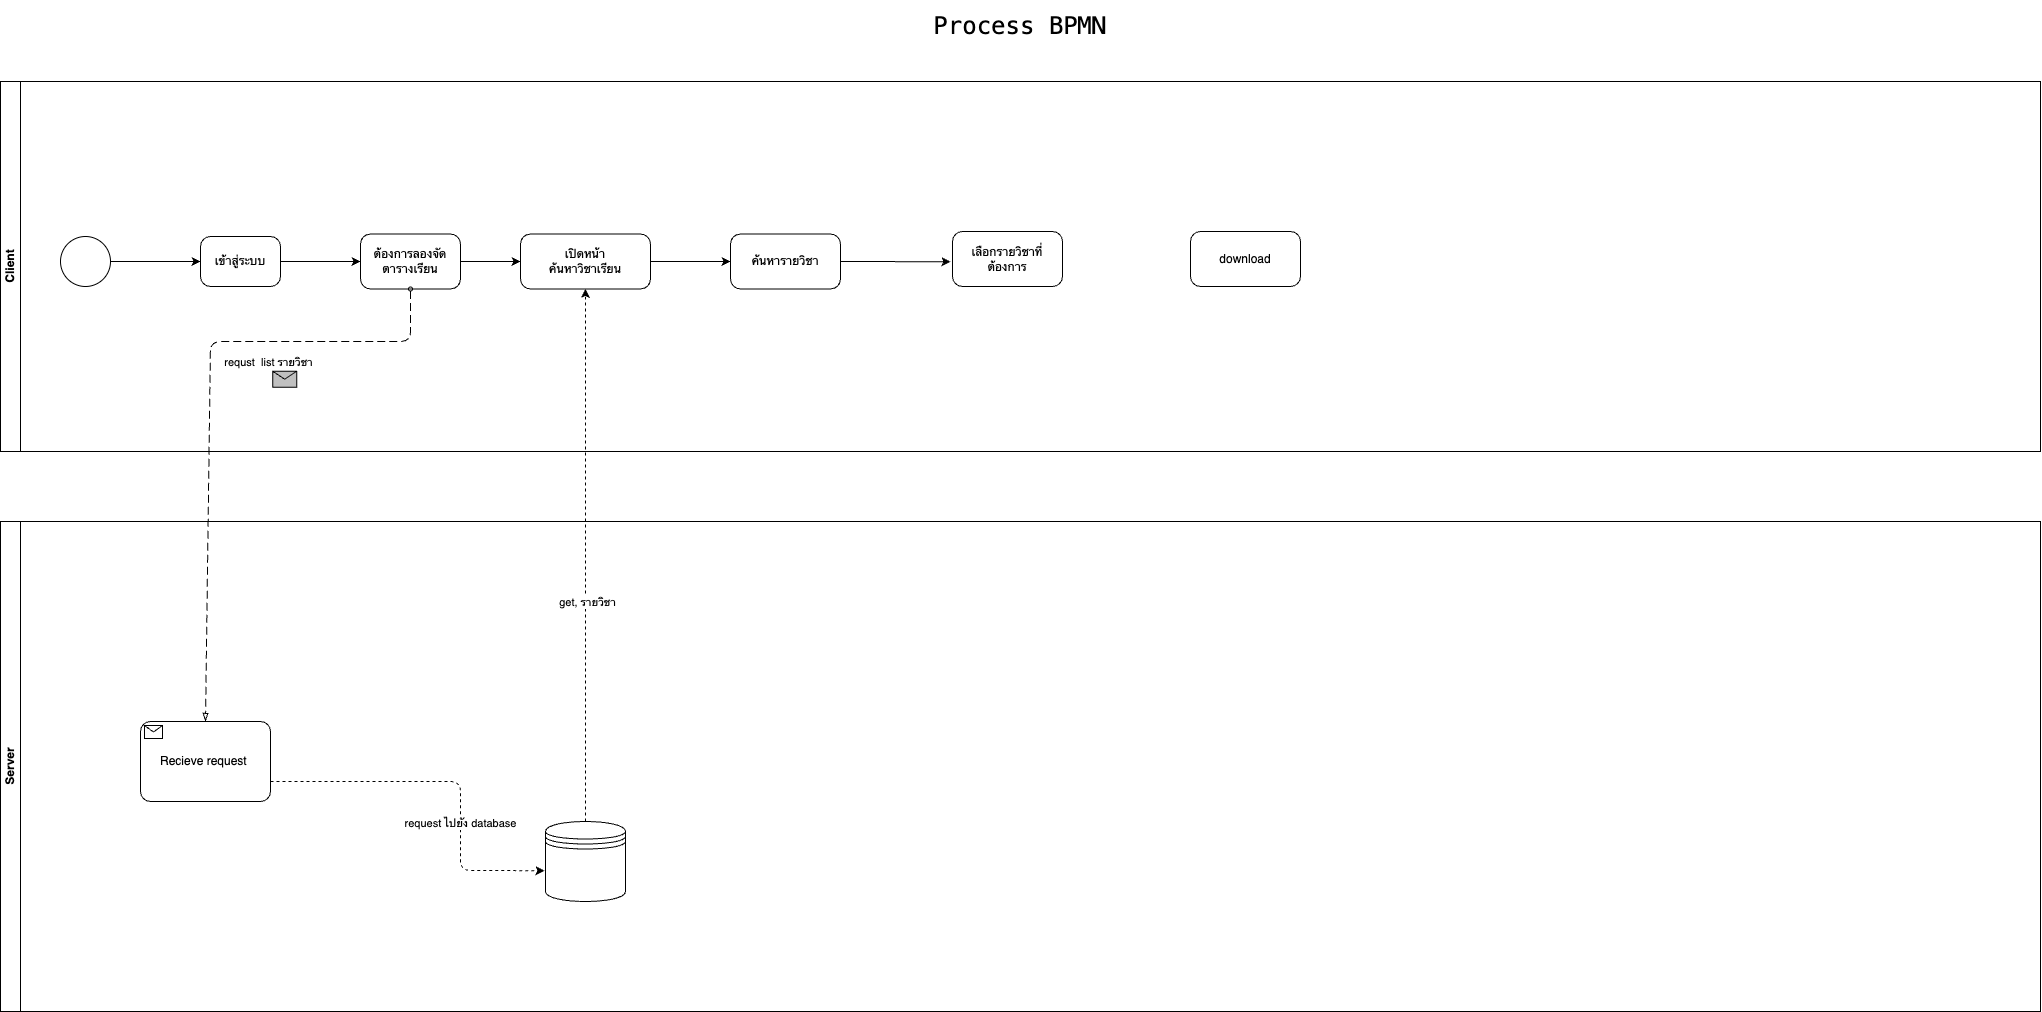

The diagram above was exported from draw.io. Its source (the exported page's mxGraphModel, read from the mxfile embedded in the PNG):
<mxGraphModel dx="1498" dy="746" grid="1" gridSize="10" guides="1" tooltips="1" connect="1" arrows="1" fold="1" page="1" pageScale="1" pageWidth="2100" pageHeight="1100" math="0" shadow="0">
  <root>
    <mxCell id="0" />
    <mxCell id="1" parent="0" />
    <mxCell id="3" value="&lt;pre&gt;&lt;font style=&quot;font-size: 24px;&quot;&gt;Process BPMN&lt;/font&gt;&lt;/pre&gt;" style="text;html=1;strokeColor=none;fillColor=none;align=center;verticalAlign=middle;whiteSpace=wrap;rounded=0;fontFamily=Tahoma;fontSize=12;" parent="1" vertex="1">
      <mxGeometry x="940" y="30" width="240" height="30" as="geometry" />
    </mxCell>
    <mxCell id="4" value="Server" style="swimlane;startSize=20;horizontal=0;html=1;whiteSpace=wrap;" parent="1" vertex="1">
      <mxGeometry x="40" y="540" width="2040" height="490" as="geometry" />
    </mxCell>
    <mxCell id="97" value="" style="shape=datastore;whiteSpace=wrap;html=1;labelPosition=center;verticalLabelPosition=bottom;align=center;verticalAlign=top;" vertex="1" parent="4">
      <mxGeometry x="545" y="300" width="80" height="80" as="geometry" />
    </mxCell>
    <mxCell id="111" style="edgeStyle=none;html=1;exitX=1;exitY=0.75;exitDx=0;exitDy=0;exitPerimeter=0;entryX=-0.013;entryY=0.615;entryDx=0;entryDy=0;entryPerimeter=0;dashed=1;" edge="1" parent="4" source="110" target="97">
      <mxGeometry relative="1" as="geometry">
        <Array as="points">
          <mxPoint x="460" y="260" />
          <mxPoint x="460" y="349" />
        </Array>
      </mxGeometry>
    </mxCell>
    <mxCell id="112" value="request ไปยัง database" style="edgeLabel;html=1;align=center;verticalAlign=middle;resizable=0;points=[];" vertex="1" connectable="0" parent="111">
      <mxGeometry x="0.2719" y="-1" relative="1" as="geometry">
        <mxPoint as="offset" />
      </mxGeometry>
    </mxCell>
    <mxCell id="110" value="Recieve request&amp;nbsp;" style="points=[[0.25,0,0],[0.5,0,0],[0.75,0,0],[1,0.25,0],[1,0.5,0],[1,0.75,0],[0.75,1,0],[0.5,1,0],[0.25,1,0],[0,0.75,0],[0,0.5,0],[0,0.25,0]];shape=mxgraph.bpmn.task;whiteSpace=wrap;rectStyle=rounded;size=10;html=1;taskMarker=receive;" vertex="1" parent="4">
      <mxGeometry x="140" y="200" width="130" height="80" as="geometry" />
    </mxCell>
    <mxCell id="34" value="Client" style="swimlane;startSize=20;horizontal=0;html=1;whiteSpace=wrap;" parent="1" vertex="1">
      <mxGeometry x="40" y="100" width="2040" height="370" as="geometry" />
    </mxCell>
    <mxCell id="94" style="edgeStyle=none;html=1;exitX=1;exitY=0.5;exitDx=0;exitDy=0;exitPerimeter=0;entryX=0;entryY=0.5;entryDx=0;entryDy=0;entryPerimeter=0;" edge="1" parent="34" source="82" target="93">
      <mxGeometry relative="1" as="geometry" />
    </mxCell>
    <mxCell id="82" value="เข้าสู่ระบบ" style="points=[[0.25,0,0],[0.5,0,0],[0.75,0,0],[1,0.25,0],[1,0.5,0],[1,0.75,0],[0.75,1,0],[0.5,1,0],[0.25,1,0],[0,0.75,0],[0,0.5,0],[0,0.25,0]];shape=mxgraph.bpmn.task;whiteSpace=wrap;rectStyle=rounded;size=10;html=1;taskMarker=abstract;" parent="34" vertex="1">
      <mxGeometry x="200" y="155" width="80" height="50" as="geometry" />
    </mxCell>
    <mxCell id="96" style="edgeStyle=none;html=1;exitX=1;exitY=0.5;exitDx=0;exitDy=0;exitPerimeter=0;entryX=0;entryY=0.5;entryDx=0;entryDy=0;entryPerimeter=0;" edge="1" parent="34" source="93" target="95">
      <mxGeometry relative="1" as="geometry" />
    </mxCell>
    <mxCell id="93" value="ต้องการลองจัดตารางเรียน" style="points=[[0.25,0,0],[0.5,0,0],[0.75,0,0],[1,0.25,0],[1,0.5,0],[1,0.75,0],[0.75,1,0],[0.5,1,0],[0.25,1,0],[0,0.75,0],[0,0.5,0],[0,0.25,0]];shape=mxgraph.bpmn.task;whiteSpace=wrap;rectStyle=rounded;size=10;html=1;taskMarker=abstract;" vertex="1" parent="34">
      <mxGeometry x="360" y="152.5" width="100" height="55" as="geometry" />
    </mxCell>
    <mxCell id="102" style="edgeStyle=none;html=1;exitX=1;exitY=0.5;exitDx=0;exitDy=0;exitPerimeter=0;entryX=0;entryY=0.5;entryDx=0;entryDy=0;entryPerimeter=0;" edge="1" parent="34" source="95" target="100">
      <mxGeometry relative="1" as="geometry" />
    </mxCell>
    <mxCell id="95" value="เปิดหน้า&lt;br&gt;ค้นหาวิชาเรียน" style="points=[[0.25,0,0],[0.5,0,0],[0.75,0,0],[1,0.25,0],[1,0.5,0],[1,0.75,0],[0.75,1,0],[0.5,1,0],[0.25,1,0],[0,0.75,0],[0,0.5,0],[0,0.25,0]];shape=mxgraph.bpmn.task;whiteSpace=wrap;rectStyle=rounded;size=10;html=1;taskMarker=abstract;" vertex="1" parent="34">
      <mxGeometry x="520" y="152.5" width="130" height="55" as="geometry" />
    </mxCell>
    <mxCell id="100" value="ค้นหารายวิชา" style="points=[[0.25,0,0],[0.5,0,0],[0.75,0,0],[1,0.25,0],[1,0.5,0],[1,0.75,0],[0.75,1,0],[0.5,1,0],[0.25,1,0],[0,0.75,0],[0,0.5,0],[0,0.25,0]];shape=mxgraph.bpmn.task;whiteSpace=wrap;rectStyle=rounded;size=10;html=1;taskMarker=abstract;" vertex="1" parent="34">
      <mxGeometry x="730" y="152.5" width="110" height="55" as="geometry" />
    </mxCell>
    <mxCell id="103" value="เลือกรายวิชาที่ต้องการ" style="points=[[0.25,0,0],[0.5,0,0],[0.75,0,0],[1,0.25,0],[1,0.5,0],[1,0.75,0],[0.75,1,0],[0.5,1,0],[0.25,1,0],[0,0.75,0],[0,0.5,0],[0,0.25,0]];shape=mxgraph.bpmn.task;whiteSpace=wrap;rectStyle=rounded;size=10;html=1;taskMarker=abstract;" vertex="1" parent="34">
      <mxGeometry x="952" y="150" width="110" height="55" as="geometry" />
    </mxCell>
    <mxCell id="105" value="download" style="points=[[0.25,0,0],[0.5,0,0],[0.75,0,0],[1,0.25,0],[1,0.5,0],[1,0.75,0],[0.75,1,0],[0.5,1,0],[0.25,1,0],[0,0.75,0],[0,0.5,0],[0,0.25,0]];shape=mxgraph.bpmn.task;whiteSpace=wrap;rectStyle=rounded;size=10;html=1;taskMarker=abstract;" vertex="1" parent="34">
      <mxGeometry x="1190" y="150" width="110" height="55" as="geometry" />
    </mxCell>
    <mxCell id="92" style="edgeStyle=none;html=1;entryX=0;entryY=0.5;entryDx=0;entryDy=0;entryPerimeter=0;" edge="1" parent="1" source="81" target="82">
      <mxGeometry relative="1" as="geometry" />
    </mxCell>
    <mxCell id="81" value="" style="points=[[0.145,0.145,0],[0.5,0,0],[0.855,0.145,0],[1,0.5,0],[0.855,0.855,0],[0.5,1,0],[0.145,0.855,0],[0,0.5,0]];shape=mxgraph.bpmn.event;html=1;verticalLabelPosition=bottom;labelBackgroundColor=#ffffff;verticalAlign=top;align=center;perimeter=ellipsePerimeter;outlineConnect=0;aspect=fixed;outline=standard;symbol=general;" parent="1" vertex="1">
      <mxGeometry x="100" y="255" width="50" height="50" as="geometry" />
    </mxCell>
    <mxCell id="98" style="html=1;exitX=0.5;exitY=0;exitDx=0;exitDy=0;entryX=0.5;entryY=1;entryDx=0;entryDy=0;entryPerimeter=0;dashed=1;" edge="1" parent="1" source="97" target="95">
      <mxGeometry relative="1" as="geometry" />
    </mxCell>
    <mxCell id="99" value="get, รายวิชา" style="edgeLabel;html=1;align=center;verticalAlign=middle;resizable=0;points=[];" vertex="1" connectable="0" parent="98">
      <mxGeometry x="-0.1746" y="-1" relative="1" as="geometry">
        <mxPoint as="offset" />
      </mxGeometry>
    </mxCell>
    <mxCell id="104" style="edgeStyle=none;html=1;exitX=1;exitY=0.5;exitDx=0;exitDy=0;exitPerimeter=0;" edge="1" parent="1" source="100">
      <mxGeometry relative="1" as="geometry">
        <mxPoint x="990" y="280.25" as="targetPoint" />
      </mxGeometry>
    </mxCell>
    <mxCell id="106" value="" style="endArrow=blockThin;html=1;labelPosition=left;verticalLabelPosition=middle;align=right;verticalAlign=middle;dashed=1;dashPattern=8 4;endFill=0;startArrow=oval;startFill=0;endSize=6;startSize=4;exitX=0.5;exitY=1;exitDx=0;exitDy=0;exitPerimeter=0;entryX=0.5;entryY=0;entryDx=0;entryDy=0;entryPerimeter=0;" edge="1" parent="1" source="93" target="110">
      <mxGeometry relative="1" as="geometry">
        <mxPoint x="460" y="400" as="sourcePoint" />
        <mxPoint x="250" y="710" as="targetPoint" />
        <Array as="points">
          <mxPoint x="450" y="360" />
          <mxPoint x="250" y="360" />
        </Array>
      </mxGeometry>
    </mxCell>
    <mxCell id="107" value="" style="shape=message;html=1;outlineConnect=0;labelPosition=left;verticalLabelPosition=middle;align=right;verticalAlign=middle;spacingRight=5;labelBackgroundColor=#ffffff;fillColor=#C0C0C0;" vertex="1" parent="106">
      <mxGeometry width="24" height="16" relative="1" as="geometry">
        <mxPoint x="63" y="-34" as="offset" />
      </mxGeometry>
    </mxCell>
    <mxCell id="108" value="requst&amp;nbsp; list รายวิชา" style="edgeLabel;html=1;align=center;verticalAlign=middle;resizable=0;points=[];" vertex="1" connectable="0" parent="106">
      <mxGeometry x="-0.4517" y="-4" relative="1" as="geometry">
        <mxPoint x="-21" y="24" as="offset" />
      </mxGeometry>
    </mxCell>
  </root>
</mxGraphModel>